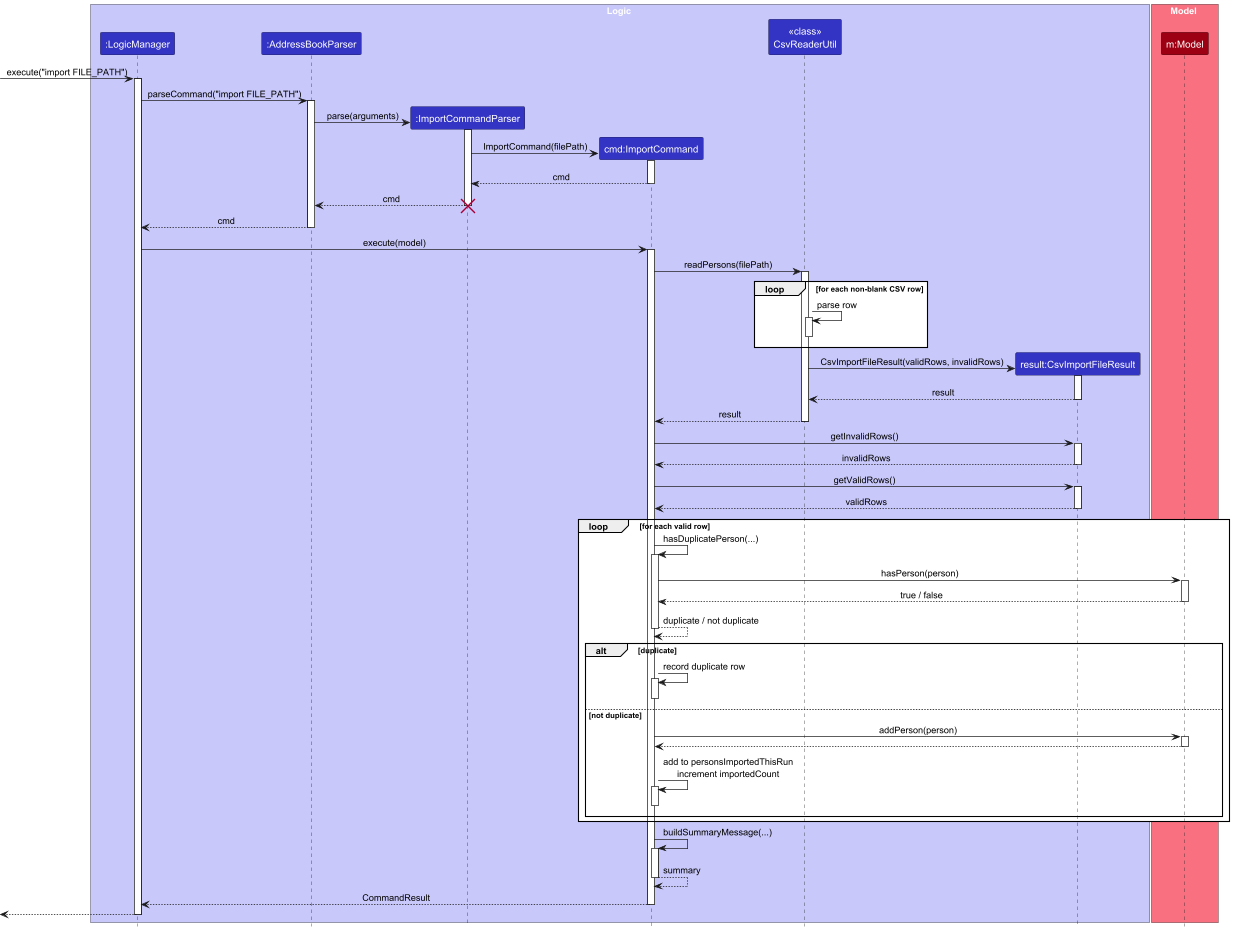

The diagram above was rendered by PlantUML. Its source (embedded in the PNG):
@startuml
!include style.puml
skinparam ArrowFontStyle plain

box Logic LOGIC_COLOR_T1
participant ":LogicManager" as LogicManager LOGIC_COLOR
participant ":AddressBookParser" as AddressBookParser LOGIC_COLOR
participant ":ImportCommandParser" as ImportCommandParser LOGIC_COLOR
participant "cmd:ImportCommand" as ImportCommand LOGIC_COLOR
participant "<<class>>\nCsvReaderUtil" as CsvReaderUtil LOGIC_COLOR
participant "result:CsvImportFileResult" as CsvImportFileResult LOGIC_COLOR
end box

box Model MODEL_COLOR_T1
participant "m:Model" as Model MODEL_COLOR
end box

[-> LogicManager : execute("import FILE_PATH")
activate LogicManager

LogicManager -> AddressBookParser : parseCommand("import FILE_PATH")
activate AddressBookParser

create ImportCommandParser
AddressBookParser -> ImportCommandParser : parse(arguments)
activate ImportCommandParser

create ImportCommand
ImportCommandParser -> ImportCommand : ImportCommand(filePath)
activate ImportCommand
ImportCommand --> ImportCommandParser : cmd
deactivate ImportCommand

ImportCommandParser --> AddressBookParser : cmd
deactivate ImportCommandParser
destroy ImportCommandParser

AddressBookParser --> LogicManager : cmd
deactivate AddressBookParser

LogicManager -> ImportCommand : execute(model)
activate ImportCommand

ImportCommand -> CsvReaderUtil : readPersons(filePath)
activate CsvReaderUtil

loop for each non-blank CSV row
    CsvReaderUtil -> CsvReaderUtil : parse row
    activate CsvReaderUtil
    deactivate CsvReaderUtil
end

create CsvImportFileResult
CsvReaderUtil -> CsvImportFileResult : CsvImportFileResult(validRows, invalidRows)
activate CsvImportFileResult
CsvImportFileResult --> CsvReaderUtil : result
deactivate CsvImportFileResult

CsvReaderUtil --> ImportCommand : result
deactivate CsvReaderUtil

ImportCommand -> CsvImportFileResult : getInvalidRows()
activate CsvImportFileResult
CsvImportFileResult --> ImportCommand : invalidRows
deactivate CsvImportFileResult

ImportCommand -> CsvImportFileResult : getValidRows()
activate CsvImportFileResult
CsvImportFileResult --> ImportCommand : validRows
deactivate CsvImportFileResult

loop for each valid row
    ImportCommand -> ImportCommand : hasDuplicatePerson(...)
    activate ImportCommand

    ImportCommand -> Model : hasPerson(person)
    activate Model
    Model --> ImportCommand : true / false
    deactivate Model

    ImportCommand --> ImportCommand : duplicate / not duplicate
    deactivate ImportCommand

    alt duplicate
        ImportCommand -> ImportCommand : record duplicate row
        activate ImportCommand
        deactivate ImportCommand
    else not duplicate
        ImportCommand -> Model : addPerson(person)
        activate Model
        Model --> ImportCommand
        deactivate Model

        ImportCommand -> ImportCommand : add to personsImportedThisRun\nincrement importedCount
        activate ImportCommand
        deactivate ImportCommand
    end
end

ImportCommand -> ImportCommand : buildSummaryMessage(...)
activate ImportCommand
ImportCommand --> ImportCommand : summary
deactivate ImportCommand

ImportCommand --> LogicManager : CommandResult
deactivate ImportCommand

[<-- LogicManager
deactivate LogicManager
@enduml